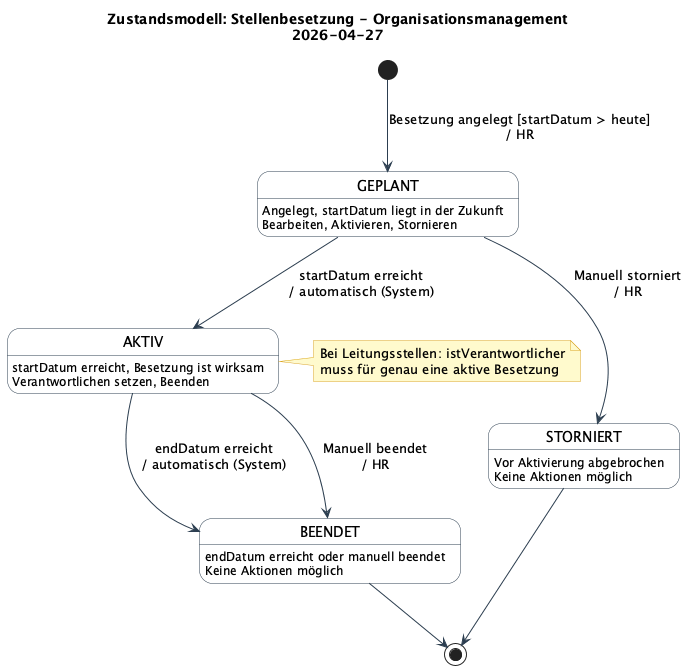

The diagram above was rendered by PlantUML. Its source (embedded in the PNG):
@startuml Entity-States-Stellenbesetzung-Organisationsmanagement

skinparam state {
  BackgroundColor #FEFEFE
  BorderColor #2C3E50
  ArrowColor #2C3E50
  StartColor #2C3E50
  EndColor #2C3E50
}
skinparam note {
  BackgroundColor #FFFACD
  BorderColor #DAA520
}

title Zustandsmodell: Stellenbesetzung - Organisationsmanagement\n2026-04-27

state GEPLANT : Angelegt, startDatum liegt in der Zukunft\nBearbeiten, Aktivieren, Stornieren
state AKTIV : startDatum erreicht, Besetzung ist wirksam\nVerantwortlichen setzen, Beenden
state BEENDET : endDatum erreicht oder manuell beendet\nKeine Aktionen möglich
state STORNIERT : Vor Aktivierung abgebrochen\nKeine Aktionen möglich

[*] --> GEPLANT : Besetzung angelegt [startDatum > heute]\n/ HR

GEPLANT --> AKTIV : startDatum erreicht\n/ automatisch (System)
GEPLANT --> STORNIERT : Manuell storniert\n/ HR

AKTIV --> BEENDET : endDatum erreicht\n/ automatisch (System)
AKTIV --> BEENDET : Manuell beendet\n/ HR

BEENDET --> [*]
STORNIERT --> [*]

note right of AKTIV
  Bei Leitungsstellen: istVerantwortlicher
  muss für genau eine aktive Besetzung
  'true' sein.
end note

@enduml